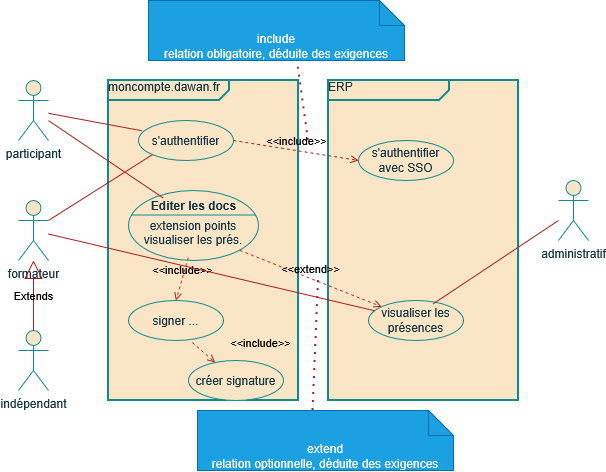

The diagram above was exported from draw.io. Its source (the exported page's mxGraphModel, read from the mxfile embedded in the PNG):
<mxGraphModel dx="715" dy="337" grid="1" gridSize="10" guides="1" tooltips="1" connect="1" arrows="1" fold="1" page="1" pageScale="1" pageWidth="827" pageHeight="1169" math="0" shadow="0">
  <root>
    <mxCell id="0" />
    <mxCell id="1" parent="0" />
    <mxCell id="MNJO97Vlulno-IiV7xBx-80" value="&lt;div&gt;participant&lt;/div&gt;" style="shape=umlActor;verticalLabelPosition=bottom;verticalAlign=top;html=1;outlineConnect=0;labelBackgroundColor=none;fillColor=#FAE5C7;strokeColor=#0F8B8D;fontColor=#143642;" vertex="1" parent="1">
      <mxGeometry x="90" y="170" width="30" height="60" as="geometry" />
    </mxCell>
    <mxCell id="MNJO97Vlulno-IiV7xBx-81" value="&lt;div&gt;formateur&lt;/div&gt;" style="shape=umlActor;verticalLabelPosition=bottom;verticalAlign=top;html=1;outlineConnect=0;labelBackgroundColor=none;fillColor=#FAE5C7;strokeColor=#0F8B8D;fontColor=#143642;" vertex="1" parent="1">
      <mxGeometry x="90" y="290" width="30" height="60" as="geometry" />
    </mxCell>
    <mxCell id="MNJO97Vlulno-IiV7xBx-82" value="indépendant" style="shape=umlActor;verticalLabelPosition=bottom;verticalAlign=top;html=1;outlineConnect=0;labelBackgroundColor=none;fillColor=#FAE5C7;strokeColor=#0F8B8D;fontColor=#143642;" vertex="1" parent="1">
      <mxGeometry x="90" y="420" width="30" height="60" as="geometry" />
    </mxCell>
    <mxCell id="MNJO97Vlulno-IiV7xBx-83" value="Extends" style="endArrow=block;endSize=16;endFill=0;html=1;rounded=0;exitX=0.5;exitY=0;exitDx=0;exitDy=0;exitPerimeter=0;labelBackgroundColor=none;strokeColor=#A8201A;fontColor=default;" edge="1" parent="1" source="MNJO97Vlulno-IiV7xBx-82" target="MNJO97Vlulno-IiV7xBx-81">
      <mxGeometry width="160" relative="1" as="geometry">
        <mxPoint x="300" y="300" as="sourcePoint" />
        <mxPoint x="460" y="300" as="targetPoint" />
      </mxGeometry>
    </mxCell>
    <mxCell id="MNJO97Vlulno-IiV7xBx-84" value="&lt;div&gt;administratif&lt;/div&gt;" style="shape=umlActor;verticalLabelPosition=bottom;verticalAlign=top;html=1;outlineConnect=0;labelBackgroundColor=none;fillColor=#FAE5C7;strokeColor=#0F8B8D;fontColor=#143642;" vertex="1" parent="1">
      <mxGeometry x="630" y="270" width="30" height="60" as="geometry" />
    </mxCell>
    <mxCell id="MNJO97Vlulno-IiV7xBx-86" value="&lt;div align=&quot;left&quot;&gt;moncompte.dawan.fr&lt;/div&gt;" style="html=1;shape=mxgraph.sysml.package;overflow=fill;labelX=121.96;strokeWidth=2;align=left;labelBackgroundColor=none;fillColor=#FAE5C7;strokeColor=#0F8B8D;fontColor=#143642;" vertex="1" parent="1">
      <mxGeometry x="180" y="170" width="190" height="320" as="geometry" />
    </mxCell>
    <mxCell id="MNJO97Vlulno-IiV7xBx-87" value="ERP" style="html=1;shape=mxgraph.sysml.package;overflow=fill;labelX=121.96;strokeWidth=2;align=left;labelBackgroundColor=none;fillColor=#FAE5C7;strokeColor=#0F8B8D;fontColor=#143642;" vertex="1" parent="1">
      <mxGeometry x="400" y="170" width="190" height="320" as="geometry" />
    </mxCell>
    <mxCell id="MNJO97Vlulno-IiV7xBx-89" value="s'authentifier" style="ellipse;whiteSpace=wrap;html=1;labelBackgroundColor=none;fillColor=#FAE5C7;strokeColor=#0F8B8D;fontColor=#143642;" vertex="1" parent="1">
      <mxGeometry x="210" y="210" width="95" height="40" as="geometry" />
    </mxCell>
    <mxCell id="MNJO97Vlulno-IiV7xBx-90" value="s'authentifier avec SSO" style="ellipse;whiteSpace=wrap;html=1;labelBackgroundColor=none;fillColor=#FAE5C7;strokeColor=#0F8B8D;fontColor=#143642;" vertex="1" parent="1">
      <mxGeometry x="430" y="230" width="95" height="40" as="geometry" />
    </mxCell>
    <mxCell id="MNJO97Vlulno-IiV7xBx-91" value="&amp;lt;&amp;lt;include&amp;gt;&amp;gt;" style="html=1;verticalAlign=bottom;labelBackgroundColor=none;endArrow=open;endFill=0;dashed=1;rounded=0;exitX=1;exitY=0.5;exitDx=0;exitDy=0;entryX=0;entryY=0.5;entryDx=0;entryDy=0;strokeColor=#A8201A;fontColor=default;" edge="1" parent="1" source="MNJO97Vlulno-IiV7xBx-89" target="MNJO97Vlulno-IiV7xBx-90">
      <mxGeometry width="160" relative="1" as="geometry">
        <mxPoint x="310" y="320" as="sourcePoint" />
        <mxPoint x="470" y="320" as="targetPoint" />
      </mxGeometry>
    </mxCell>
    <mxCell id="MNJO97Vlulno-IiV7xBx-92" value="&lt;div&gt;include&lt;/div&gt;&lt;div align=&quot;left&quot;&gt;relation obligatoire, déduite des exigences&lt;/div&gt;" style="shape=note2;boundedLbl=1;whiteSpace=wrap;html=1;size=25;verticalAlign=top;align=center;labelBackgroundColor=none;fillColor=#1ba1e2;strokeColor=#006EAF;fontColor=#ffffff;" vertex="1" parent="1">
      <mxGeometry x="220" y="90" width="256" height="60" as="geometry" />
    </mxCell>
    <mxCell id="MNJO97Vlulno-IiV7xBx-93" value="" style="endArrow=none;dashed=1;html=1;dashPattern=1 3;strokeWidth=2;rounded=0;entryX=0.583;entryY=1.051;entryDx=0;entryDy=0;entryPerimeter=0;labelBackgroundColor=none;strokeColor=#A8201A;fontColor=default;" edge="1" parent="1" target="MNJO97Vlulno-IiV7xBx-92">
      <mxGeometry width="50" height="50" relative="1" as="geometry">
        <mxPoint x="380" y="230" as="sourcePoint" />
        <mxPoint x="410" y="230" as="targetPoint" />
      </mxGeometry>
    </mxCell>
    <mxCell id="MNJO97Vlulno-IiV7xBx-95" value="&lt;br&gt;extension points&lt;br&gt;visualiser les prés." style="html=1;shape=mxgraph.sysml.useCaseExtPt;whiteSpace=wrap;align=center;labelBackgroundColor=none;fillColor=#FAE5C7;strokeColor=#0F8B8D;fontColor=#143642;" vertex="1" parent="1">
      <mxGeometry x="200" y="280" width="130" height="70" as="geometry" />
    </mxCell>
    <mxCell id="MNJO97Vlulno-IiV7xBx-96" value="Editer les docs" style="resizable=0;html=1;verticalAlign=middle;align=center;labelBackgroundColor=none;fontStyle=1;fillColor=#FAE5C7;strokeColor=#0F8B8D;fontColor=#143642;" connectable="0" vertex="1" parent="MNJO97Vlulno-IiV7xBx-95">
      <mxGeometry x="65" y="14.875" as="geometry" />
    </mxCell>
    <mxCell id="MNJO97Vlulno-IiV7xBx-97" value="signer ..." style="ellipse;whiteSpace=wrap;html=1;labelBackgroundColor=none;fillColor=#FAE5C7;strokeColor=#0F8B8D;fontColor=#143642;" vertex="1" parent="1">
      <mxGeometry x="200" y="390" width="95" height="40" as="geometry" />
    </mxCell>
    <mxCell id="MNJO97Vlulno-IiV7xBx-98" value="&amp;lt;&amp;lt;include&amp;gt;&amp;gt;" style="html=1;verticalAlign=bottom;labelBackgroundColor=none;endArrow=open;endFill=0;dashed=1;rounded=0;exitX=0.46;exitY=0.959;exitDx=0;exitDy=0;exitPerimeter=0;entryX=0.5;entryY=0;entryDx=0;entryDy=0;strokeColor=#A8201A;fontColor=default;" edge="1" parent="1" source="MNJO97Vlulno-IiV7xBx-95" target="MNJO97Vlulno-IiV7xBx-97">
      <mxGeometry width="160" relative="1" as="geometry">
        <mxPoint x="360" y="230" as="sourcePoint" />
        <mxPoint x="485" y="250" as="targetPoint" />
      </mxGeometry>
    </mxCell>
    <mxCell id="MNJO97Vlulno-IiV7xBx-99" value="créer signature" style="ellipse;whiteSpace=wrap;html=1;labelBackgroundColor=none;fillColor=#FAE5C7;strokeColor=#0F8B8D;fontColor=#143642;" vertex="1" parent="1">
      <mxGeometry x="260" y="450" width="95" height="40" as="geometry" />
    </mxCell>
    <mxCell id="MNJO97Vlulno-IiV7xBx-100" value="&amp;lt;&amp;lt;include&amp;gt;&amp;gt;" style="html=1;verticalAlign=bottom;labelBackgroundColor=none;endArrow=open;endFill=0;dashed=1;rounded=0;exitX=0.671;exitY=1.051;exitDx=0;exitDy=0;exitPerimeter=0;strokeColor=#A8201A;fontColor=default;" edge="1" parent="1" source="MNJO97Vlulno-IiV7xBx-97" target="MNJO97Vlulno-IiV7xBx-99">
      <mxGeometry x="1" y="45" width="160" relative="1" as="geometry">
        <mxPoint x="272" y="340" as="sourcePoint" />
        <mxPoint x="260" y="383" as="targetPoint" />
        <mxPoint x="15" y="24" as="offset" />
      </mxGeometry>
    </mxCell>
    <mxCell id="MNJO97Vlulno-IiV7xBx-101" value="visualiser les présences" style="ellipse;whiteSpace=wrap;html=1;labelBackgroundColor=none;fillColor=#FAE5C7;strokeColor=#0F8B8D;fontColor=#143642;" vertex="1" parent="1">
      <mxGeometry x="440" y="390" width="95" height="40" as="geometry" />
    </mxCell>
    <mxCell id="MNJO97Vlulno-IiV7xBx-102" value="&amp;lt;&amp;lt;extend&amp;gt;&amp;gt;" style="html=1;verticalAlign=bottom;labelBackgroundColor=none;endArrow=open;endFill=0;dashed=1;rounded=0;exitX=0.855;exitY=0.855;exitDx=0;exitDy=0;exitPerimeter=0;strokeColor=#A8201A;fontColor=default;" edge="1" parent="1" source="MNJO97Vlulno-IiV7xBx-95" target="MNJO97Vlulno-IiV7xBx-101">
      <mxGeometry width="160" relative="1" as="geometry">
        <mxPoint x="250" y="330" as="sourcePoint" />
        <mxPoint x="410" y="330" as="targetPoint" />
      </mxGeometry>
    </mxCell>
    <mxCell id="MNJO97Vlulno-IiV7xBx-103" value="&lt;div&gt;extend&lt;/div&gt;&lt;div align=&quot;left&quot;&gt;relation optionnelle, déduite des exigences&lt;/div&gt;" style="shape=note2;boundedLbl=1;whiteSpace=wrap;html=1;size=25;verticalAlign=top;align=center;labelBackgroundColor=none;fillColor=#1ba1e2;strokeColor=#006EAF;fontColor=#ffffff;" vertex="1" parent="1">
      <mxGeometry x="269" y="500" width="256" height="60" as="geometry" />
    </mxCell>
    <mxCell id="MNJO97Vlulno-IiV7xBx-104" value="" style="endArrow=none;dashed=1;html=1;dashPattern=1 3;strokeWidth=2;rounded=0;exitX=0;exitY=0;exitDx=115.5;exitDy=0;exitPerimeter=0;labelBackgroundColor=none;strokeColor=#A8201A;fontColor=default;" edge="1" parent="1" source="MNJO97Vlulno-IiV7xBx-103">
      <mxGeometry width="50" height="50" relative="1" as="geometry">
        <mxPoint x="300" y="500" as="sourcePoint" />
        <mxPoint x="390" y="370" as="targetPoint" />
      </mxGeometry>
    </mxCell>
    <mxCell id="MNJO97Vlulno-IiV7xBx-105" value="" style="endArrow=none;html=1;rounded=0;entryX=0.035;entryY=0.257;entryDx=0;entryDy=0;entryPerimeter=0;labelBackgroundColor=none;strokeColor=#A8201A;fontColor=default;" edge="1" parent="1" source="MNJO97Vlulno-IiV7xBx-80" target="MNJO97Vlulno-IiV7xBx-89">
      <mxGeometry width="50" height="50" relative="1" as="geometry">
        <mxPoint x="300" y="390" as="sourcePoint" />
        <mxPoint x="350" y="340" as="targetPoint" />
      </mxGeometry>
    </mxCell>
    <mxCell id="MNJO97Vlulno-IiV7xBx-106" value="" style="endArrow=none;html=1;rounded=0;entryX=0;entryY=1;entryDx=0;entryDy=0;exitX=1;exitY=0.3333333333333333;exitDx=0;exitDy=0;exitPerimeter=0;labelBackgroundColor=none;strokeColor=#A8201A;fontColor=default;" edge="1" parent="1" source="MNJO97Vlulno-IiV7xBx-81" target="MNJO97Vlulno-IiV7xBx-89">
      <mxGeometry width="50" height="50" relative="1" as="geometry">
        <mxPoint x="140" y="200" as="sourcePoint" />
        <mxPoint x="233" y="217" as="targetPoint" />
      </mxGeometry>
    </mxCell>
    <mxCell id="MNJO97Vlulno-IiV7xBx-107" value="" style="endArrow=none;html=1;rounded=0;exitX=0.682;exitY=0.081;exitDx=0;exitDy=0;exitPerimeter=0;labelBackgroundColor=none;strokeColor=#A8201A;fontColor=default;" edge="1" parent="1" source="MNJO97Vlulno-IiV7xBx-101" target="MNJO97Vlulno-IiV7xBx-84">
      <mxGeometry width="50" height="50" relative="1" as="geometry">
        <mxPoint x="300" y="390" as="sourcePoint" />
        <mxPoint x="350" y="340" as="targetPoint" />
      </mxGeometry>
    </mxCell>
    <mxCell id="MNJO97Vlulno-IiV7xBx-108" value="" style="endArrow=none;html=1;rounded=0;entryX=0.267;entryY=0.107;entryDx=0;entryDy=0;entryPerimeter=0;labelBackgroundColor=none;strokeColor=#A8201A;fontColor=default;" edge="1" parent="1" source="MNJO97Vlulno-IiV7xBx-80" target="MNJO97Vlulno-IiV7xBx-95">
      <mxGeometry width="50" height="50" relative="1" as="geometry">
        <mxPoint x="150" y="190" as="sourcePoint" />
        <mxPoint x="243" y="207" as="targetPoint" />
      </mxGeometry>
    </mxCell>
    <mxCell id="MNJO97Vlulno-IiV7xBx-109" value="" style="endArrow=none;html=1;rounded=0;labelBackgroundColor=none;strokeColor=#A8201A;fontColor=default;" edge="1" parent="1" source="MNJO97Vlulno-IiV7xBx-81" target="MNJO97Vlulno-IiV7xBx-101">
      <mxGeometry width="50" height="50" relative="1" as="geometry">
        <mxPoint x="220" y="296" as="sourcePoint" />
        <mxPoint x="324" y="230" as="targetPoint" />
      </mxGeometry>
    </mxCell>
  </root>
</mxGraphModel>